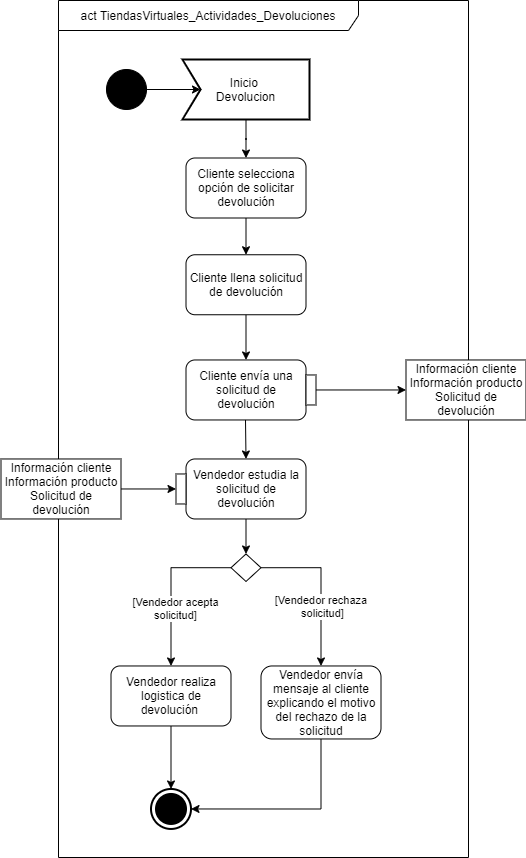

The diagram above was exported from draw.io. Its source (the exported page's mxGraphModel, read from the mxfile embedded in the PNG):
<mxGraphModel dx="-2440" dy="462" grid="1" gridSize="10" guides="1" tooltips="1" connect="1" arrows="1" fold="1" page="1" pageScale="1" pageWidth="827" pageHeight="1169" math="0" shadow="0">
  <root>
    <mxCell id="3vz2Rgm1ZL1N4W-v9GUl-0" />
    <mxCell id="3vz2Rgm1ZL1N4W-v9GUl-1" parent="3vz2Rgm1ZL1N4W-v9GUl-0" />
    <mxCell id="dMI1_q8ur8E7t2FzU-gJ-0" value="act TiendasVirtuales_Actividades_Devoluciones" style="shape=umlFrame;whiteSpace=wrap;html=1;width=300;height=30;fillColor=#ffffff;strokeColor=#000000;" vertex="1" parent="3vz2Rgm1ZL1N4W-v9GUl-1">
      <mxGeometry x="4163" y="13" width="410" height="857" as="geometry" />
    </mxCell>
    <mxCell id="dMI1_q8ur8E7t2FzU-gJ-1" style="edgeStyle=orthogonalEdgeStyle;rounded=0;orthogonalLoop=1;jettySize=auto;html=1;exitX=0.5;exitY=1;exitDx=0;exitDy=0;exitPerimeter=0;" edge="1" parent="3vz2Rgm1ZL1N4W-v9GUl-1" source="dMI1_q8ur8E7t2FzU-gJ-2" target="dMI1_q8ur8E7t2FzU-gJ-28">
      <mxGeometry relative="1" as="geometry" />
    </mxCell>
    <mxCell id="dMI1_q8ur8E7t2FzU-gJ-2" value="Inicio&amp;nbsp;&lt;br&gt;Devolucion" style="html=1;shape=mxgraph.sysml.accEvent;strokeWidth=2;whiteSpace=wrap;align=center;" vertex="1" parent="3vz2Rgm1ZL1N4W-v9GUl-1">
      <mxGeometry x="4287" y="71.9999999999999" width="127" height="60" as="geometry" />
    </mxCell>
    <mxCell id="dMI1_q8ur8E7t2FzU-gJ-3" value="" style="html=1;shape=mxgraph.sysml.actFinal;strokeWidth=2;verticalLabelPosition=bottom;verticalAlignment=top;" vertex="1" parent="3vz2Rgm1ZL1N4W-v9GUl-1">
      <mxGeometry x="4255.5" y="801.4699999999999" width="40" height="40" as="geometry" />
    </mxCell>
    <mxCell id="dMI1_q8ur8E7t2FzU-gJ-4" value="" style="endArrow=classic;html=1;entryX=0;entryY=0.5;entryDx=18;entryDy=0;entryPerimeter=0;" edge="1" parent="3vz2Rgm1ZL1N4W-v9GUl-1" source="dMI1_q8ur8E7t2FzU-gJ-16" target="dMI1_q8ur8E7t2FzU-gJ-2">
      <mxGeometry width="50" height="50" relative="1" as="geometry">
        <mxPoint x="4161" y="101.9999999999999" as="sourcePoint" />
        <mxPoint x="4211" y="51.9999999999999" as="targetPoint" />
      </mxGeometry>
    </mxCell>
    <mxCell id="dMI1_q8ur8E7t2FzU-gJ-5" style="edgeStyle=orthogonalEdgeStyle;rounded=0;orthogonalLoop=1;jettySize=auto;html=1;exitX=0.5;exitY=1;exitDx=0;exitDy=0;entryX=0.5;entryY=0;entryDx=0;entryDy=0;endArrow=classic;endFill=1;" edge="1" parent="3vz2Rgm1ZL1N4W-v9GUl-1" source="dMI1_q8ur8E7t2FzU-gJ-6" target="dMI1_q8ur8E7t2FzU-gJ-21">
      <mxGeometry relative="1" as="geometry" />
    </mxCell>
    <mxCell id="dMI1_q8ur8E7t2FzU-gJ-6" value="Vendedor estudia la solicitud de devolución" style="rounded=1;whiteSpace=wrap;html=1;fillColor=#FFFFFF;" vertex="1" parent="3vz2Rgm1ZL1N4W-v9GUl-1">
      <mxGeometry x="4290.5" y="471.4699999999999" width="120" height="60" as="geometry" />
    </mxCell>
    <mxCell id="dMI1_q8ur8E7t2FzU-gJ-7" value="" style="rounded=0;whiteSpace=wrap;html=1;fillColor=#FFFFFF;" vertex="1" parent="3vz2Rgm1ZL1N4W-v9GUl-1">
      <mxGeometry x="4280.5" y="486.4699999999999" width="10" height="30" as="geometry" />
    </mxCell>
    <mxCell id="dMI1_q8ur8E7t2FzU-gJ-8" value="Cliente envía una solicitud de devolución" style="rounded=1;whiteSpace=wrap;html=1;fillColor=#FFFFFF;" vertex="1" parent="3vz2Rgm1ZL1N4W-v9GUl-1">
      <mxGeometry x="4290.5" y="372.4699999999999" width="120" height="60" as="geometry" />
    </mxCell>
    <mxCell id="dMI1_q8ur8E7t2FzU-gJ-9" value="" style="rounded=0;whiteSpace=wrap;html=1;fillColor=#FFFFFF;" vertex="1" parent="3vz2Rgm1ZL1N4W-v9GUl-1">
      <mxGeometry x="4410.5" y="387.4699999999999" width="10" height="30" as="geometry" />
    </mxCell>
    <mxCell id="dMI1_q8ur8E7t2FzU-gJ-10" value="" style="endArrow=classic;html=1;entryX=0.5;entryY=0;entryDx=0;entryDy=0;exitX=0.5;exitY=1;exitDx=0;exitDy=0;" edge="1" parent="3vz2Rgm1ZL1N4W-v9GUl-1" source="dMI1_q8ur8E7t2FzU-gJ-26" target="dMI1_q8ur8E7t2FzU-gJ-8">
      <mxGeometry width="50" height="50" relative="1" as="geometry">
        <mxPoint x="4350.5" y="312.4699999999999" as="sourcePoint" />
        <mxPoint x="4400.5" y="262.4699999999999" as="targetPoint" />
      </mxGeometry>
    </mxCell>
    <mxCell id="dMI1_q8ur8E7t2FzU-gJ-11" value="" style="endArrow=classic;html=1;entryX=0.5;entryY=0;entryDx=0;entryDy=0;" edge="1" parent="3vz2Rgm1ZL1N4W-v9GUl-1" target="dMI1_q8ur8E7t2FzU-gJ-6">
      <mxGeometry width="50" height="50" relative="1" as="geometry">
        <mxPoint x="4350" y="432.4699999999998" as="sourcePoint" />
        <mxPoint x="4350" y="492.4699999999999" as="targetPoint" />
      </mxGeometry>
    </mxCell>
    <mxCell id="dMI1_q8ur8E7t2FzU-gJ-12" value="Información cliente&lt;br&gt;Información producto&lt;br&gt;Solicitud de devolución" style="rounded=0;whiteSpace=wrap;html=1;fillColor=#FFFFFF;" vertex="1" parent="3vz2Rgm1ZL1N4W-v9GUl-1">
      <mxGeometry x="4510.5" y="372.4699999999999" width="120" height="60" as="geometry" />
    </mxCell>
    <mxCell id="dMI1_q8ur8E7t2FzU-gJ-13" value="Información cliente&lt;br&gt;Información producto&lt;br&gt;Solicitud de devolución" style="rounded=0;whiteSpace=wrap;html=1;fillColor=#FFFFFF;" vertex="1" parent="3vz2Rgm1ZL1N4W-v9GUl-1">
      <mxGeometry x="4105.5" y="471.4699999999999" width="120" height="60" as="geometry" />
    </mxCell>
    <mxCell id="dMI1_q8ur8E7t2FzU-gJ-14" value="" style="endArrow=classic;html=1;entryX=0;entryY=0.5;entryDx=0;entryDy=0;" edge="1" parent="3vz2Rgm1ZL1N4W-v9GUl-1" target="dMI1_q8ur8E7t2FzU-gJ-7">
      <mxGeometry width="50" height="50" relative="1" as="geometry">
        <mxPoint x="4225.5" y="501.4699999999998" as="sourcePoint" />
        <mxPoint x="4275.5" y="451.4699999999999" as="targetPoint" />
      </mxGeometry>
    </mxCell>
    <mxCell id="dMI1_q8ur8E7t2FzU-gJ-15" value="" style="endArrow=classic;html=1;entryX=0;entryY=0.5;entryDx=0;entryDy=0;" edge="1" parent="3vz2Rgm1ZL1N4W-v9GUl-1" target="dMI1_q8ur8E7t2FzU-gJ-12">
      <mxGeometry width="50" height="50" relative="1" as="geometry">
        <mxPoint x="4420.5" y="402.4699999999998" as="sourcePoint" />
        <mxPoint x="4470.5" y="352.4699999999999" as="targetPoint" />
      </mxGeometry>
    </mxCell>
    <mxCell id="dMI1_q8ur8E7t2FzU-gJ-16" value="" style="shape=mxgraph.bpmn.shape;html=1;verticalLabelPosition=bottom;labelBackgroundColor=#ffffff;verticalAlign=top;align=center;perimeter=ellipsePerimeter;outlineConnect=0;outline=standard;symbol=general;fillColor=#000000;" vertex="1" parent="3vz2Rgm1ZL1N4W-v9GUl-1">
      <mxGeometry x="4211" y="81.9999999999999" width="40" height="40" as="geometry" />
    </mxCell>
    <mxCell id="dMI1_q8ur8E7t2FzU-gJ-17" style="edgeStyle=orthogonalEdgeStyle;rounded=0;orthogonalLoop=1;jettySize=auto;html=1;exitX=0;exitY=0.5;exitDx=0;exitDy=0;endArrow=classic;endFill=1;entryX=0.5;entryY=0;entryDx=0;entryDy=0;" edge="1" parent="3vz2Rgm1ZL1N4W-v9GUl-1" source="dMI1_q8ur8E7t2FzU-gJ-21" target="dMI1_q8ur8E7t2FzU-gJ-23">
      <mxGeometry relative="1" as="geometry">
        <mxPoint x="4275.5" y="676.4699999999999" as="targetPoint" />
      </mxGeometry>
    </mxCell>
    <mxCell id="dMI1_q8ur8E7t2FzU-gJ-18" value="[Vendedor acepta&lt;br&gt;solicitud]" style="edgeLabel;html=1;align=center;verticalAlign=middle;resizable=0;points=[];" vertex="1" connectable="0" parent="dMI1_q8ur8E7t2FzU-gJ-17">
      <mxGeometry x="0.2692" y="4" relative="1" as="geometry">
        <mxPoint as="offset" />
      </mxGeometry>
    </mxCell>
    <mxCell id="dMI1_q8ur8E7t2FzU-gJ-19" style="edgeStyle=orthogonalEdgeStyle;rounded=0;orthogonalLoop=1;jettySize=auto;html=1;exitX=1;exitY=0.5;exitDx=0;exitDy=0;entryX=0.5;entryY=0;entryDx=0;entryDy=0;endArrow=classic;endFill=1;entryPerimeter=0;" edge="1" parent="3vz2Rgm1ZL1N4W-v9GUl-1" source="dMI1_q8ur8E7t2FzU-gJ-21" target="dMI1_q8ur8E7t2FzU-gJ-25">
      <mxGeometry relative="1" as="geometry">
        <mxPoint x="4425.5" y="678.4699999999999" as="targetPoint" />
      </mxGeometry>
    </mxCell>
    <mxCell id="dMI1_q8ur8E7t2FzU-gJ-20" value="[Vendedor rechaza &lt;br&gt;solicitud]" style="edgeLabel;html=1;align=center;verticalAlign=middle;resizable=0;points=[];" vertex="1" connectable="0" parent="dMI1_q8ur8E7t2FzU-gJ-19">
      <mxGeometry x="0.2344" y="1" relative="1" as="geometry">
        <mxPoint as="offset" />
      </mxGeometry>
    </mxCell>
    <mxCell id="dMI1_q8ur8E7t2FzU-gJ-21" value="" style="rhombus;whiteSpace=wrap;html=1;" vertex="1" parent="3vz2Rgm1ZL1N4W-v9GUl-1">
      <mxGeometry x="4335.5" y="566.4699999999999" width="30" height="27.5" as="geometry" />
    </mxCell>
    <mxCell id="dMI1_q8ur8E7t2FzU-gJ-22" style="edgeStyle=orthogonalEdgeStyle;rounded=0;orthogonalLoop=1;jettySize=auto;html=1;exitX=0.5;exitY=1;exitDx=0;exitDy=0;entryX=0.5;entryY=0;entryDx=0;entryDy=0;entryPerimeter=0;endArrow=classic;endFill=1;" edge="1" parent="3vz2Rgm1ZL1N4W-v9GUl-1" source="dMI1_q8ur8E7t2FzU-gJ-23" target="dMI1_q8ur8E7t2FzU-gJ-3">
      <mxGeometry relative="1" as="geometry" />
    </mxCell>
    <mxCell id="dMI1_q8ur8E7t2FzU-gJ-23" value="Vendedor realiza logistica de devolución&amp;nbsp;" style="rounded=1;whiteSpace=wrap;html=1;fillColor=#FFFFFF;" vertex="1" parent="3vz2Rgm1ZL1N4W-v9GUl-1">
      <mxGeometry x="4215.5" y="678.4699999999999" width="120" height="60" as="geometry" />
    </mxCell>
    <mxCell id="dMI1_q8ur8E7t2FzU-gJ-24" style="edgeStyle=orthogonalEdgeStyle;rounded=0;orthogonalLoop=1;jettySize=auto;html=1;exitX=0.5;exitY=1;exitDx=0;exitDy=0;entryX=1;entryY=0.5;entryDx=0;entryDy=0;entryPerimeter=0;endArrow=classic;endFill=1;" edge="1" parent="3vz2Rgm1ZL1N4W-v9GUl-1" source="dMI1_q8ur8E7t2FzU-gJ-25" target="dMI1_q8ur8E7t2FzU-gJ-3">
      <mxGeometry relative="1" as="geometry" />
    </mxCell>
    <mxCell id="dMI1_q8ur8E7t2FzU-gJ-25" value="Vendedor envía mensaje al cliente explicando el motivo del rechazo de la solicitud" style="rounded=1;whiteSpace=wrap;html=1;fillColor=#FFFFFF;" vertex="1" parent="3vz2Rgm1ZL1N4W-v9GUl-1">
      <mxGeometry x="4365.5" y="678.4699999999999" width="120" height="73" as="geometry" />
    </mxCell>
    <mxCell id="dMI1_q8ur8E7t2FzU-gJ-26" value="Cliente llena solicitud de devolución" style="rounded=1;whiteSpace=wrap;html=1;fillColor=#FFFFFF;" vertex="1" parent="3vz2Rgm1ZL1N4W-v9GUl-1">
      <mxGeometry x="4290.5" y="267.2499999999999" width="120" height="60" as="geometry" />
    </mxCell>
    <mxCell id="dMI1_q8ur8E7t2FzU-gJ-27" style="edgeStyle=orthogonalEdgeStyle;rounded=0;orthogonalLoop=1;jettySize=auto;html=1;exitX=0.5;exitY=1;exitDx=0;exitDy=0;entryX=0.5;entryY=0;entryDx=0;entryDy=0;" edge="1" parent="3vz2Rgm1ZL1N4W-v9GUl-1" source="dMI1_q8ur8E7t2FzU-gJ-28" target="dMI1_q8ur8E7t2FzU-gJ-26">
      <mxGeometry relative="1" as="geometry" />
    </mxCell>
    <mxCell id="dMI1_q8ur8E7t2FzU-gJ-28" value="Cliente selecciona opción de solicitar devolución" style="rounded=1;whiteSpace=wrap;html=1;fillColor=#FFFFFF;" vertex="1" parent="3vz2Rgm1ZL1N4W-v9GUl-1">
      <mxGeometry x="4290.5" y="170.4999999999999" width="120" height="60" as="geometry" />
    </mxCell>
  </root>
</mxGraphModel>